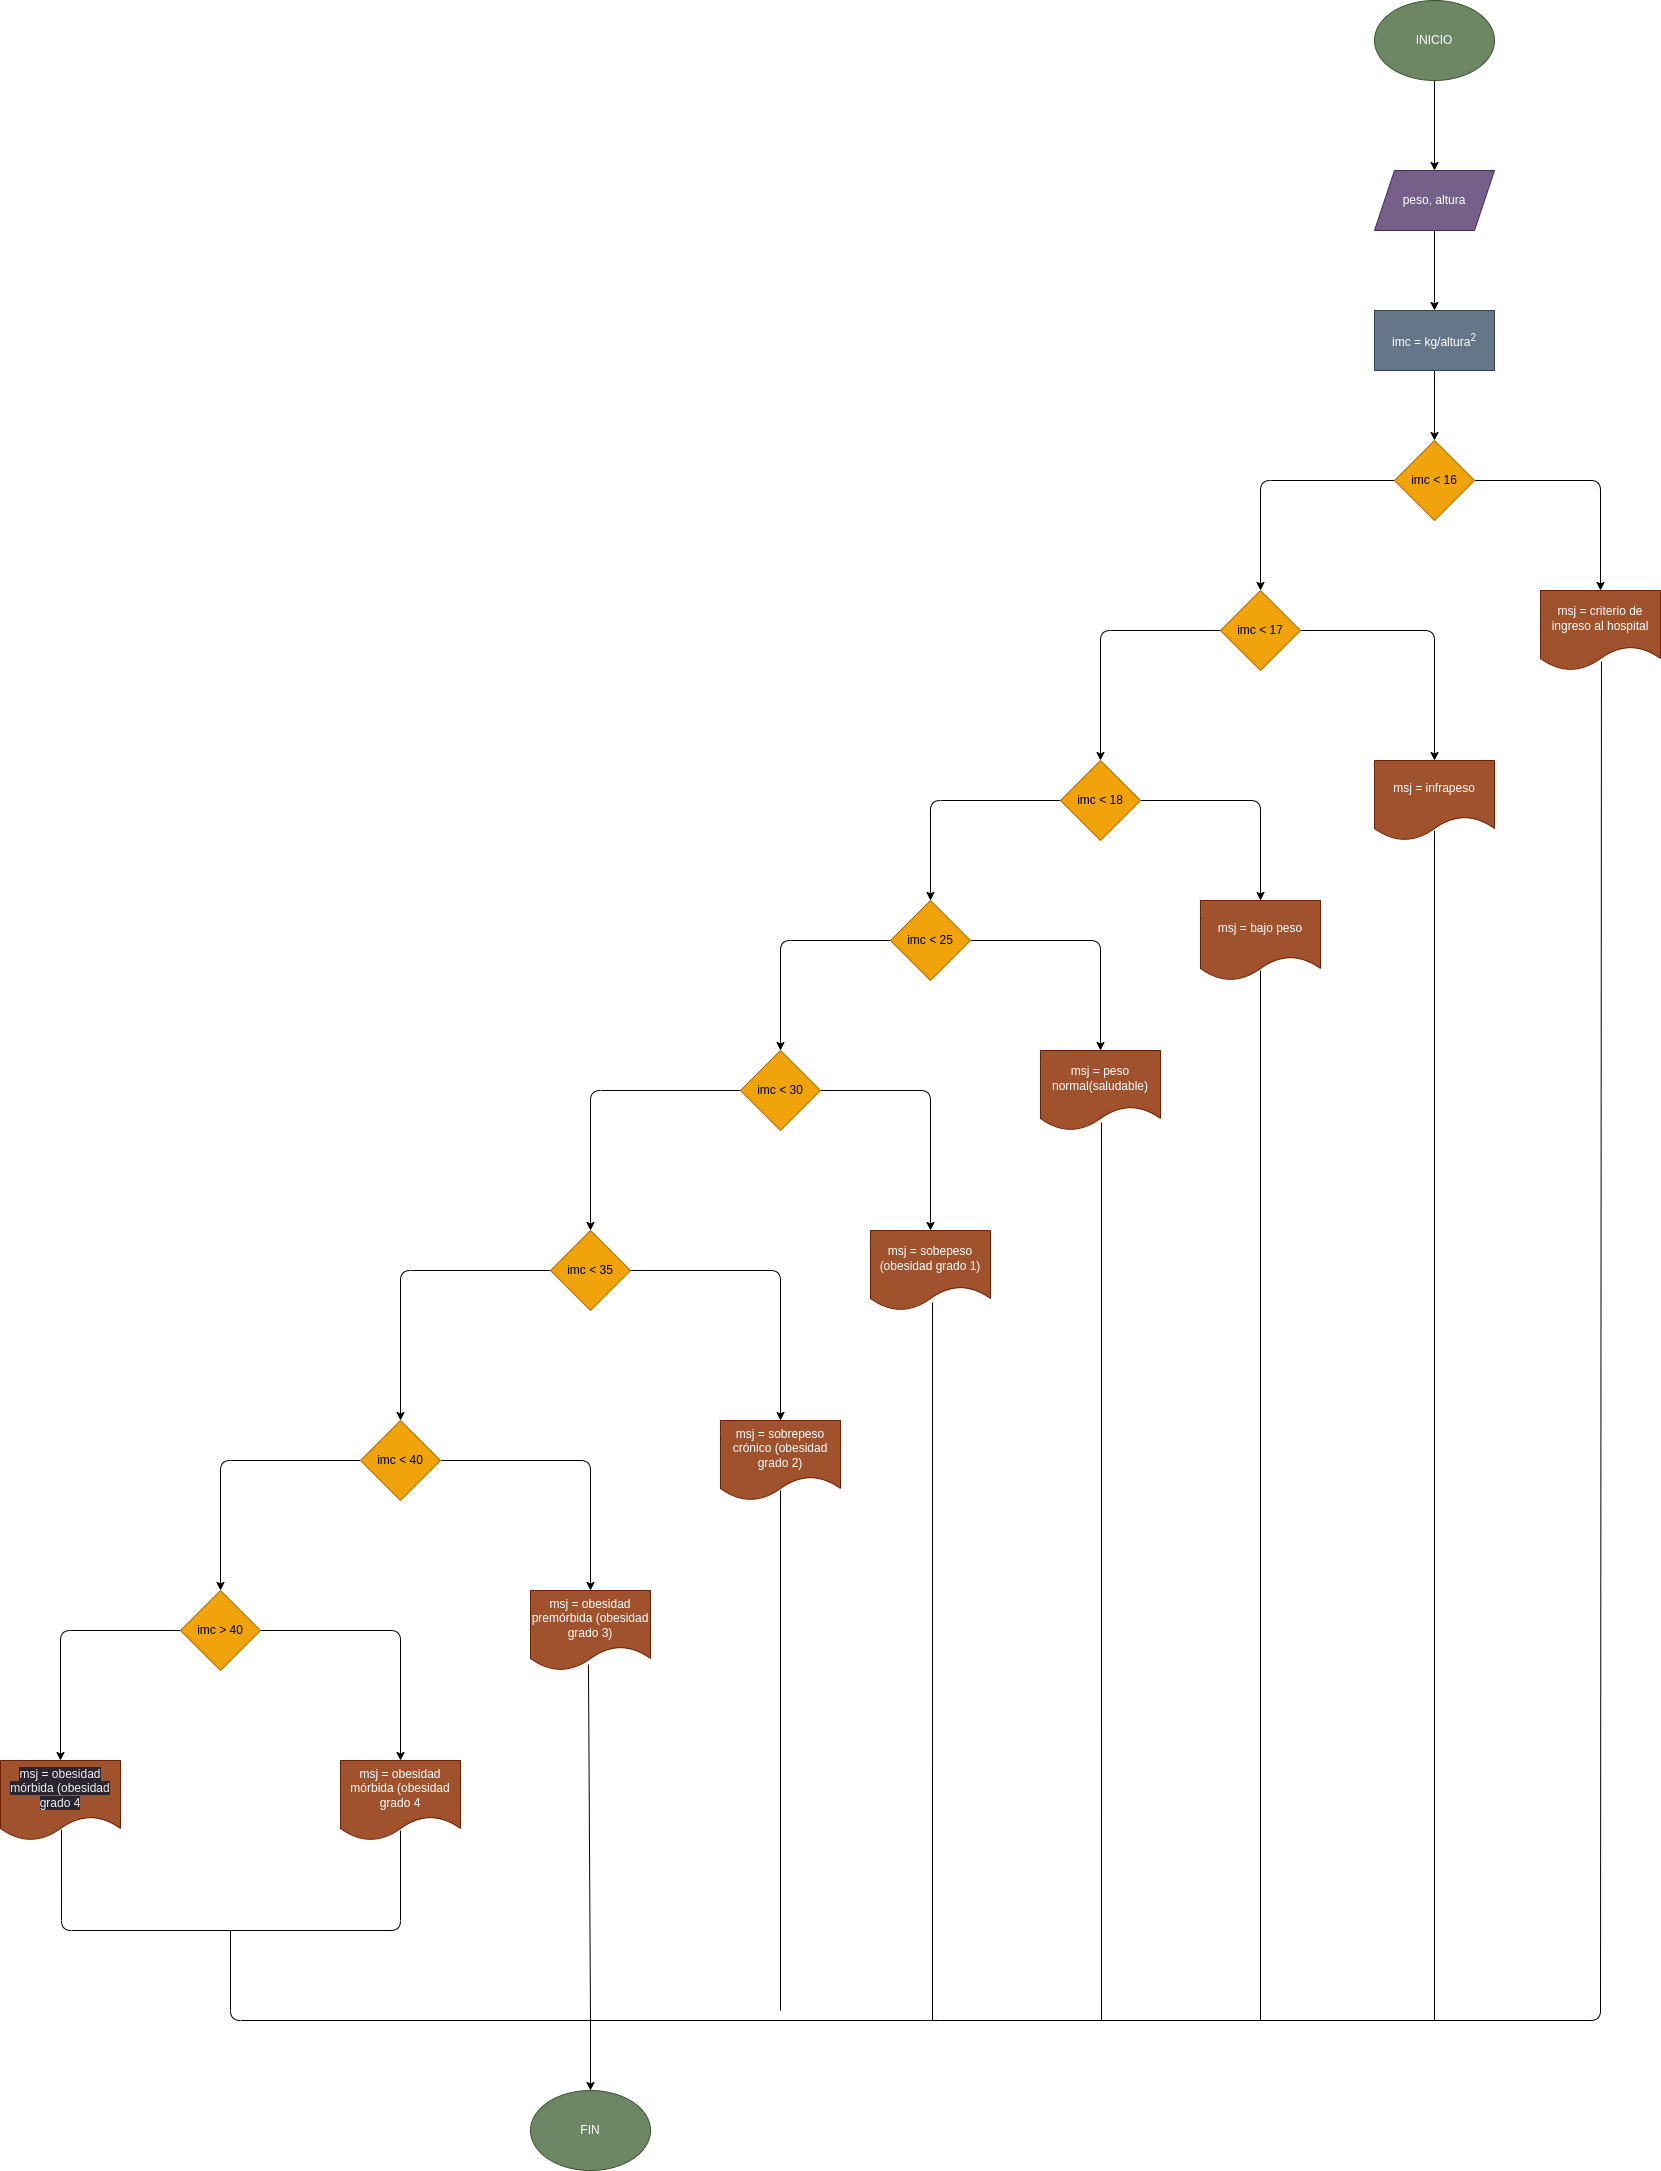

The diagram above was exported from draw.io. Its source (the exported page's mxGraphModel, read from the mxfile embedded in the PNG):
<mxGraphModel dx="2519" dy="411" grid="1" gridSize="10" guides="1" tooltips="1" connect="1" arrows="1" fold="1" page="1" pageScale="1" pageWidth="827" pageHeight="1169" math="0" shadow="0">
  <root>
    <mxCell id="0" />
    <mxCell id="1" parent="0" />
    <mxCell id="4" value="" style="edgeStyle=none;html=1;" edge="1" parent="1" source="2" target="3">
      <mxGeometry relative="1" as="geometry" />
    </mxCell>
    <mxCell id="2" value="INICIO" style="ellipse;whiteSpace=wrap;html=1;fillColor=#6d8764;fontColor=#ffffff;strokeColor=#3A5431;" vertex="1" parent="1">
      <mxGeometry x="354" y="20" width="120" height="80" as="geometry" />
    </mxCell>
    <mxCell id="6" value="" style="edgeStyle=none;html=1;" edge="1" parent="1" source="3" target="5">
      <mxGeometry relative="1" as="geometry" />
    </mxCell>
    <mxCell id="3" value="peso, altura" style="shape=parallelogram;perimeter=parallelogramPerimeter;whiteSpace=wrap;html=1;fixedSize=1;fillColor=#76608a;fontColor=#ffffff;strokeColor=#432D57;" vertex="1" parent="1">
      <mxGeometry x="354" y="190" width="120" height="60" as="geometry" />
    </mxCell>
    <mxCell id="8" value="" style="edgeStyle=none;html=1;" edge="1" parent="1" source="5" target="7">
      <mxGeometry relative="1" as="geometry" />
    </mxCell>
    <mxCell id="5" value="imc = kg/altura&lt;sup&gt;2&lt;/sup&gt;" style="whiteSpace=wrap;html=1;fillColor=#647687;fontColor=#ffffff;strokeColor=#314354;" vertex="1" parent="1">
      <mxGeometry x="354" y="330" width="120" height="60" as="geometry" />
    </mxCell>
    <mxCell id="10" value="" style="edgeStyle=none;html=1;" edge="1" parent="1" source="7" target="9">
      <mxGeometry relative="1" as="geometry">
        <Array as="points">
          <mxPoint x="580" y="500" />
        </Array>
      </mxGeometry>
    </mxCell>
    <mxCell id="12" value="" style="edgeStyle=none;html=1;" edge="1" parent="1" source="7" target="11">
      <mxGeometry relative="1" as="geometry">
        <Array as="points">
          <mxPoint x="240" y="500" />
        </Array>
      </mxGeometry>
    </mxCell>
    <mxCell id="7" value="imc &amp;lt; 16" style="rhombus;whiteSpace=wrap;html=1;fillColor=#f0a30a;fontColor=#000000;strokeColor=#BD7000;" vertex="1" parent="1">
      <mxGeometry x="374" y="460" width="80" height="80" as="geometry" />
    </mxCell>
    <mxCell id="9" value="msj = criterio de ingreso al hospital" style="shape=document;whiteSpace=wrap;html=1;boundedLbl=1;fillColor=#a0522d;fontColor=#ffffff;strokeColor=#6D1F00;" vertex="1" parent="1">
      <mxGeometry x="520" y="610" width="120" height="80" as="geometry" />
    </mxCell>
    <mxCell id="14" value="" style="edgeStyle=none;html=1;" edge="1" parent="1" source="11" target="13">
      <mxGeometry relative="1" as="geometry">
        <Array as="points">
          <mxPoint x="414" y="650" />
        </Array>
      </mxGeometry>
    </mxCell>
    <mxCell id="16" value="" style="edgeStyle=none;html=1;" edge="1" parent="1" source="11" target="15">
      <mxGeometry relative="1" as="geometry">
        <Array as="points">
          <mxPoint x="80" y="650" />
        </Array>
      </mxGeometry>
    </mxCell>
    <mxCell id="11" value="imc &amp;lt; 17" style="rhombus;whiteSpace=wrap;html=1;fillColor=#f0a30a;fontColor=#000000;strokeColor=#BD7000;" vertex="1" parent="1">
      <mxGeometry x="200" y="610" width="80" height="80" as="geometry" />
    </mxCell>
    <mxCell id="13" value="msj = infrapeso" style="shape=document;whiteSpace=wrap;html=1;boundedLbl=1;fillColor=#a0522d;fontColor=#ffffff;strokeColor=#6D1F00;" vertex="1" parent="1">
      <mxGeometry x="354" y="780" width="120" height="80" as="geometry" />
    </mxCell>
    <mxCell id="19" value="" style="edgeStyle=none;html=1;" edge="1" parent="1" source="15" target="18">
      <mxGeometry relative="1" as="geometry">
        <Array as="points">
          <mxPoint x="240" y="820" />
        </Array>
      </mxGeometry>
    </mxCell>
    <mxCell id="23" value="" style="edgeStyle=none;html=1;" edge="1" parent="1" source="15" target="22">
      <mxGeometry relative="1" as="geometry">
        <Array as="points">
          <mxPoint x="-90" y="820" />
        </Array>
      </mxGeometry>
    </mxCell>
    <mxCell id="15" value="imc &amp;lt; 18" style="rhombus;whiteSpace=wrap;html=1;fillColor=#f0a30a;fontColor=#000000;strokeColor=#BD7000;" vertex="1" parent="1">
      <mxGeometry x="40" y="780" width="80" height="80" as="geometry" />
    </mxCell>
    <mxCell id="18" value="msj = bajo peso" style="shape=document;whiteSpace=wrap;html=1;boundedLbl=1;fillColor=#a0522d;fontColor=#ffffff;strokeColor=#6D1F00;" vertex="1" parent="1">
      <mxGeometry x="180" y="920" width="120" height="80" as="geometry" />
    </mxCell>
    <mxCell id="25" value="" style="edgeStyle=none;html=1;" edge="1" parent="1" source="22" target="24">
      <mxGeometry relative="1" as="geometry">
        <Array as="points">
          <mxPoint x="80" y="960" />
        </Array>
      </mxGeometry>
    </mxCell>
    <mxCell id="27" value="" style="edgeStyle=none;html=1;" edge="1" parent="1" source="22" target="26">
      <mxGeometry relative="1" as="geometry">
        <Array as="points">
          <mxPoint x="-240" y="960" />
        </Array>
      </mxGeometry>
    </mxCell>
    <mxCell id="22" value="imc &amp;lt; 25" style="rhombus;whiteSpace=wrap;html=1;fillColor=#f0a30a;fontColor=#000000;strokeColor=#BD7000;" vertex="1" parent="1">
      <mxGeometry x="-130" y="920" width="80" height="80" as="geometry" />
    </mxCell>
    <mxCell id="24" value="msj = peso normal(saludable)" style="shape=document;whiteSpace=wrap;html=1;boundedLbl=1;fillColor=#a0522d;fontColor=#ffffff;strokeColor=#6D1F00;" vertex="1" parent="1">
      <mxGeometry x="20" y="1070" width="120" height="80" as="geometry" />
    </mxCell>
    <mxCell id="29" value="" style="edgeStyle=none;html=1;" edge="1" parent="1" source="26" target="28">
      <mxGeometry relative="1" as="geometry">
        <Array as="points">
          <mxPoint x="-90" y="1110" />
        </Array>
      </mxGeometry>
    </mxCell>
    <mxCell id="31" value="" style="edgeStyle=none;html=1;" edge="1" parent="1" source="26" target="30">
      <mxGeometry relative="1" as="geometry">
        <Array as="points">
          <mxPoint x="-430" y="1110" />
        </Array>
      </mxGeometry>
    </mxCell>
    <mxCell id="26" value="imc &amp;lt; 30" style="rhombus;whiteSpace=wrap;html=1;fillColor=#f0a30a;fontColor=#000000;strokeColor=#BD7000;" vertex="1" parent="1">
      <mxGeometry x="-280" y="1070" width="80" height="80" as="geometry" />
    </mxCell>
    <mxCell id="28" value="msj = sobepeso (obesidad grado 1)" style="shape=document;whiteSpace=wrap;html=1;boundedLbl=1;fillColor=#a0522d;fontColor=#ffffff;strokeColor=#6D1F00;" vertex="1" parent="1">
      <mxGeometry x="-150" y="1250" width="120" height="80" as="geometry" />
    </mxCell>
    <mxCell id="33" value="" style="edgeStyle=none;html=1;" edge="1" parent="1" source="30" target="32">
      <mxGeometry relative="1" as="geometry">
        <Array as="points">
          <mxPoint x="-240" y="1290" />
        </Array>
      </mxGeometry>
    </mxCell>
    <mxCell id="35" value="" style="edgeStyle=none;html=1;" edge="1" parent="1" source="30" target="34">
      <mxGeometry relative="1" as="geometry">
        <Array as="points">
          <mxPoint x="-620" y="1290" />
        </Array>
      </mxGeometry>
    </mxCell>
    <mxCell id="30" value="imc &amp;lt; 35" style="rhombus;whiteSpace=wrap;html=1;fillColor=#f0a30a;fontColor=#000000;strokeColor=#BD7000;" vertex="1" parent="1">
      <mxGeometry x="-470" y="1250" width="80" height="80" as="geometry" />
    </mxCell>
    <mxCell id="32" value="msj = sobrepeso crónico (obesidad grado 2)" style="shape=document;whiteSpace=wrap;html=1;boundedLbl=1;fillColor=#a0522d;fontColor=#ffffff;strokeColor=#6D1F00;" vertex="1" parent="1">
      <mxGeometry x="-300" y="1440" width="120" height="80" as="geometry" />
    </mxCell>
    <mxCell id="37" value="" style="edgeStyle=none;html=1;" edge="1" parent="1" source="34" target="36">
      <mxGeometry relative="1" as="geometry">
        <Array as="points">
          <mxPoint x="-430" y="1480" />
        </Array>
      </mxGeometry>
    </mxCell>
    <mxCell id="39" value="" style="edgeStyle=none;html=1;" edge="1" parent="1" source="34" target="38">
      <mxGeometry relative="1" as="geometry">
        <Array as="points">
          <mxPoint x="-800" y="1480" />
        </Array>
      </mxGeometry>
    </mxCell>
    <mxCell id="34" value="imc &amp;lt; 40" style="rhombus;whiteSpace=wrap;html=1;fillColor=#f0a30a;fontColor=#000000;strokeColor=#BD7000;" vertex="1" parent="1">
      <mxGeometry x="-660" y="1440" width="80" height="80" as="geometry" />
    </mxCell>
    <mxCell id="36" value="msj = obesidad premórbida (obesidad grado 3)" style="shape=document;whiteSpace=wrap;html=1;boundedLbl=1;fillColor=#a0522d;fontColor=#ffffff;strokeColor=#6D1F00;" vertex="1" parent="1">
      <mxGeometry x="-490" y="1610" width="120" height="80" as="geometry" />
    </mxCell>
    <mxCell id="41" value="" style="edgeStyle=none;html=1;" edge="1" parent="1" source="38" target="40">
      <mxGeometry relative="1" as="geometry">
        <Array as="points">
          <mxPoint x="-620" y="1650" />
        </Array>
      </mxGeometry>
    </mxCell>
    <mxCell id="43" value="" style="edgeStyle=none;html=1;" edge="1" parent="1" source="38" target="42">
      <mxGeometry relative="1" as="geometry">
        <Array as="points">
          <mxPoint x="-960" y="1650" />
        </Array>
      </mxGeometry>
    </mxCell>
    <mxCell id="38" value="imc &amp;gt; 40" style="rhombus;whiteSpace=wrap;html=1;fillColor=#f0a30a;fontColor=#000000;strokeColor=#BD7000;" vertex="1" parent="1">
      <mxGeometry x="-840" y="1610" width="80" height="80" as="geometry" />
    </mxCell>
    <mxCell id="40" value="msj = obesidad mórbida (obesidad grado 4" style="shape=document;whiteSpace=wrap;html=1;boundedLbl=1;fillColor=#a0522d;fontColor=#ffffff;strokeColor=#6D1F00;" vertex="1" parent="1">
      <mxGeometry x="-680" y="1780" width="120" height="80" as="geometry" />
    </mxCell>
    <mxCell id="42" value="&lt;span style=&quot;color: rgb(240, 240, 240); font-family: Helvetica; font-size: 12px; font-style: normal; font-variant-ligatures: normal; font-variant-caps: normal; font-weight: 400; letter-spacing: normal; orphans: 2; text-align: center; text-indent: 0px; text-transform: none; widows: 2; word-spacing: 0px; -webkit-text-stroke-width: 0px; background-color: rgb(42, 37, 47); text-decoration-thickness: initial; text-decoration-style: initial; text-decoration-color: initial; float: none; display: inline !important;&quot;&gt;msj = obesidad mórbida (obesidad grado 4&lt;/span&gt;" style="shape=document;whiteSpace=wrap;html=1;boundedLbl=1;fillColor=#a0522d;fontColor=#ffffff;strokeColor=#6D1F00;" vertex="1" parent="1">
      <mxGeometry x="-1020" y="1780" width="120" height="80" as="geometry" />
    </mxCell>
    <mxCell id="44" value="" style="endArrow=none;html=1;entryX=0.508;entryY=0.863;entryDx=0;entryDy=0;entryPerimeter=0;exitX=0.5;exitY=0.875;exitDx=0;exitDy=0;exitPerimeter=0;" edge="1" parent="1" source="40" target="42">
      <mxGeometry width="50" height="50" relative="1" as="geometry">
        <mxPoint x="-820" y="1950" as="sourcePoint" />
        <mxPoint x="-940" y="1880" as="targetPoint" />
        <Array as="points">
          <mxPoint x="-620" y="1950" />
          <mxPoint x="-959" y="1950" />
        </Array>
      </mxGeometry>
    </mxCell>
    <mxCell id="45" value="" style="endArrow=none;html=1;exitX=0.508;exitY=0.888;exitDx=0;exitDy=0;exitPerimeter=0;" edge="1" parent="1" source="9">
      <mxGeometry width="50" height="50" relative="1" as="geometry">
        <mxPoint x="1" y="2040" as="sourcePoint" />
        <mxPoint x="-790" y="1950" as="targetPoint" />
        <Array as="points">
          <mxPoint x="580" y="2040" />
          <mxPoint x="-90" y="2040" />
          <mxPoint x="-790" y="2040" />
        </Array>
      </mxGeometry>
    </mxCell>
    <mxCell id="48" value="FIN" style="ellipse;whiteSpace=wrap;html=1;fillColor=#6d8764;fontColor=#ffffff;strokeColor=#3A5431;" vertex="1" parent="1">
      <mxGeometry x="-490" y="2110" width="120" height="80" as="geometry" />
    </mxCell>
    <mxCell id="50" value="" style="endArrow=classic;html=1;" edge="1" parent="1" target="48">
      <mxGeometry width="50" height="50" relative="1" as="geometry">
        <mxPoint x="-430" y="2040" as="sourcePoint" />
        <mxPoint x="-425" y="2110" as="targetPoint" />
      </mxGeometry>
    </mxCell>
    <mxCell id="51" value="" style="endArrow=none;html=1;" edge="1" parent="1">
      <mxGeometry width="50" height="50" relative="1" as="geometry">
        <mxPoint x="414" y="2040" as="sourcePoint" />
        <mxPoint x="414" y="850" as="targetPoint" />
      </mxGeometry>
    </mxCell>
    <mxCell id="52" value="" style="endArrow=none;html=1;entryX=0.5;entryY=0.875;entryDx=0;entryDy=0;entryPerimeter=0;" edge="1" parent="1" target="18">
      <mxGeometry width="50" height="50" relative="1" as="geometry">
        <mxPoint x="240" y="2040" as="sourcePoint" />
        <mxPoint x="240" y="1000" as="targetPoint" />
      </mxGeometry>
    </mxCell>
    <mxCell id="53" value="" style="endArrow=none;html=1;entryX=0.508;entryY=0.9;entryDx=0;entryDy=0;entryPerimeter=0;" edge="1" parent="1" target="24">
      <mxGeometry width="50" height="50" relative="1" as="geometry">
        <mxPoint x="81" y="2040" as="sourcePoint" />
        <mxPoint x="90" y="1130" as="targetPoint" />
      </mxGeometry>
    </mxCell>
    <mxCell id="54" value="" style="endArrow=none;html=1;entryX=0.517;entryY=0.9;entryDx=0;entryDy=0;entryPerimeter=0;" edge="1" parent="1" target="28">
      <mxGeometry width="50" height="50" relative="1" as="geometry">
        <mxPoint x="-88" y="2040" as="sourcePoint" />
        <mxPoint x="-65" y="1320" as="targetPoint" />
      </mxGeometry>
    </mxCell>
    <mxCell id="55" value="" style="endArrow=none;html=1;" edge="1" parent="1">
      <mxGeometry width="50" height="50" relative="1" as="geometry">
        <mxPoint x="-240" y="2030" as="sourcePoint" />
        <mxPoint x="-240" y="1510" as="targetPoint" />
      </mxGeometry>
    </mxCell>
    <mxCell id="56" value="" style="endArrow=none;html=1;entryX=0.483;entryY=0.925;entryDx=0;entryDy=0;entryPerimeter=0;" edge="1" parent="1" target="36">
      <mxGeometry width="50" height="50" relative="1" as="geometry">
        <mxPoint x="-430" y="2040" as="sourcePoint" />
        <mxPoint x="-520" y="1760" as="targetPoint" />
      </mxGeometry>
    </mxCell>
  </root>
</mxGraphModel>